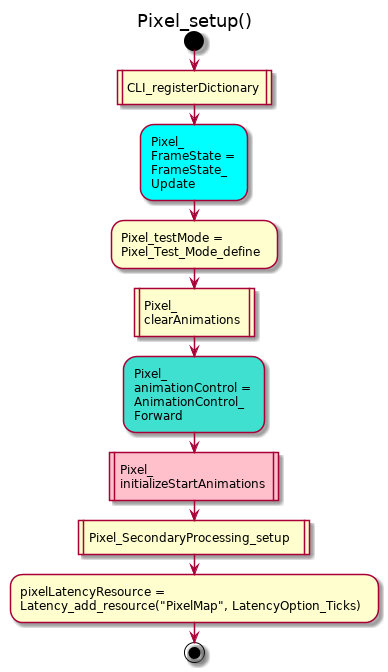

The diagram above was rendered by PlantUML. Its source (embedded in the PNG):
@startuml
title Pixel_setup()
start
:CLI_registerDictionary|
#Aqua:Pixel_\nFrameState =\nFrameState_\nUpdate;
:Pixel_testMode =\nPixel_Test_Mode_define;
:Pixel_\nclearAnimations|
#Turquoise:Pixel_\nanimationControl =\nAnimationControl_\nForward;
#Pink:Pixel_\ninitializeStartAnimations|
:Pixel_SecondaryProcessing_setup|
:pixelLatencyResource =\nLatency_add_resource("PixelMap", LatencyOption_Ticks);
stop
@enduml